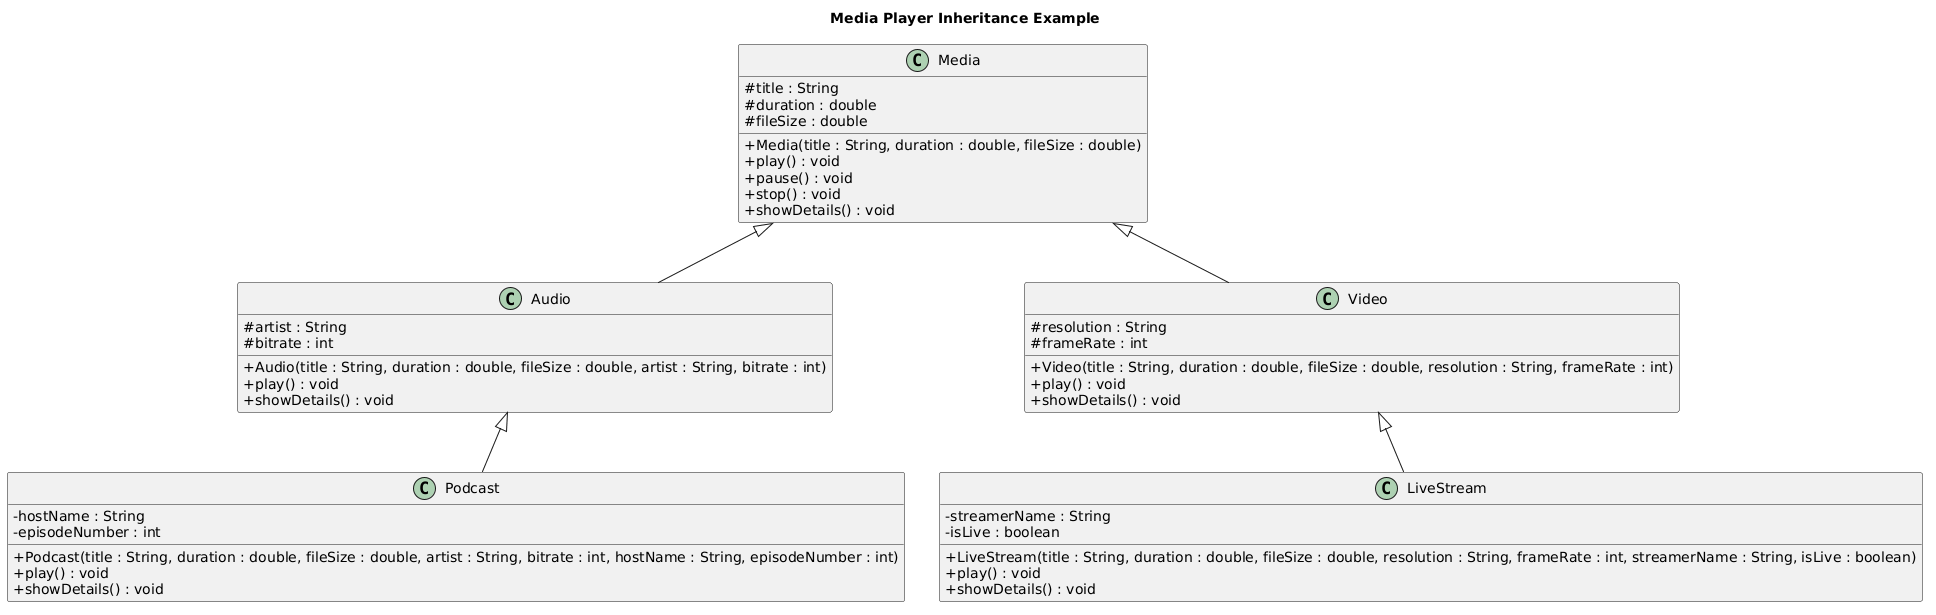

The diagram above was rendered by PlantUML. Its source (embedded in the PNG):
@startuml
title Media Player Inheritance Example

skinparam classAttributeIconSize 0

class Media {
  # title : String
  # duration : double
  # fileSize : double
  + Media(title : String, duration : double, fileSize : double)
  + play() : void
  + pause() : void
  + stop() : void
  + showDetails() : void
}

class Audio {
  # artist : String
  # bitrate : int
  + Audio(title : String, duration : double, fileSize : double, artist : String, bitrate : int)
  + play() : void
  + showDetails() : void
}

class Podcast {
  - hostName : String
  - episodeNumber : int
  + Podcast(title : String, duration : double, fileSize : double, artist : String, bitrate : int, hostName : String, episodeNumber : int)
  + play() : void
  + showDetails() : void
}

class Video {
  # resolution : String
  # frameRate : int
  + Video(title : String, duration : double, fileSize : double, resolution : String, frameRate : int)
  + play() : void
  + showDetails() : void
}

class LiveStream {
  - streamerName : String
  - isLive : boolean
  + LiveStream(title : String, duration : double, fileSize : double, resolution : String, frameRate : int, streamerName : String, isLive : boolean)
  + play() : void
  + showDetails() : void
}

Media <|-- Audio
Audio <|-- Podcast
Media <|-- Video
Video <|-- LiveStream
@enduml